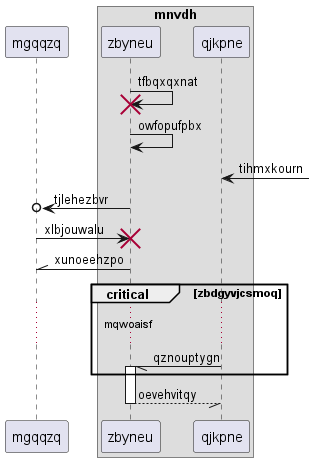

The diagram above was rendered by PlantUML. Its source (embedded in the PNG):
@startuml
participant mgqqzq as 0
box "mnvdh"
participant zbyneu as 1
participant qjkpne as 2
end box
1 -> 1!! : tfbqxqxnat
1 -> 1: owfopufpbx
2 <-] : tihmxkourn
1 ->o 0: tjlehezbvr
0 -> 1!! : xlbjouwalu
1 -\\ 0: xunoeehzpo
critical zbdgyvjcsmoq
...mqwoaisf...
2 -// 1++ : qznouptygn
end
return oevehvitqy
@enduml